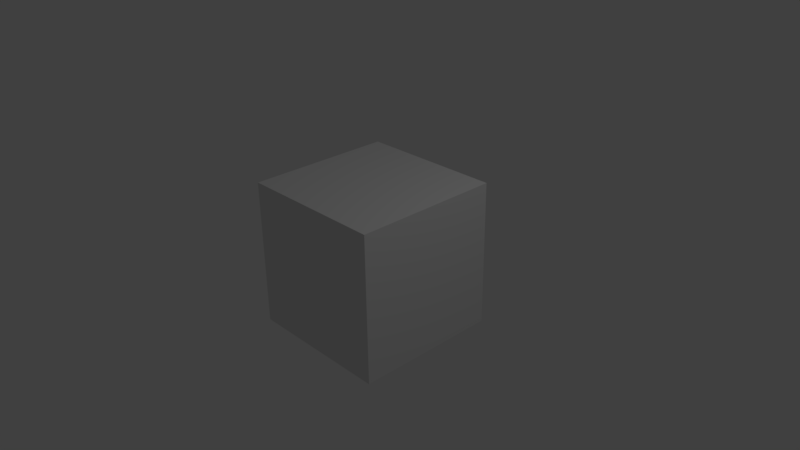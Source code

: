 # Source: weapon.blend  (saved by Blender 2.77.0; exported with 4.5.12 LTS)
import bpy
from mathutils import Matrix  # noqa: F401  (used for matrix-valued properties, if any)

bpy.ops.wm.read_factory_settings(use_empty=True)
scene = bpy.context.scene
scene.name = 'Scene'

# ---- collections
col_collection_1 = bpy.data.collections.new('Collection 1'); scene.collection.children.link(col_collection_1)

# ---- materials (node trees are filled in below, after node groups)
mat_material = bpy.data.materials.new('Material')
mat_material.alpha_threshold = 0.0
mat_material.use_transparent_shadow = False
mat_material.roughness = 0.5
mat_material.line_color = (0.0, 0.0, 0.0, 1.0)

# ---- material node trees

# ---- world
world_world = bpy.data.worlds.new('World'); scene.world = world_world
world_world.color = (0.05088, 0.05088, 0.05088)
world_world.use_sun_shadow = False
world_world.sun_shadow_jitter_overblur = 0.0
world_world.cycles.sampling_method = 'MANUAL'

# ---- cameras
cam_camera = bpy.data.cameras.new('Camera')
cam_camera.clip_end = 100.0
cam_camera.lens = 35.0
cam_camera.sensor_width = 32.0
cam_camera.sensor_height = 18.0
cam_camera.ortho_scale = 7.314
cam_camera.dof.focus_distance = 0.0
cam_camera.dof.aperture_fstop = 128.0

# ---- lights
light_lamp = bpy.data.lights.new('Lamp', 'POINT')
light_lamp.transmission_factor = 0.0
light_lamp.cutoff_distance = 30.0
light_lamp.energy = 100.0
light_lamp.shadow_buffer_clip_start = 1.001
light_lamp.shadow_soft_size = 0.1
light_lamp.shadow_maximum_resolution = 0.006
light_lamp.use_absolute_resolution = True

# ---- meshes
me_cube = bpy.data.meshes.new('Cube')
me_cube.from_pydata([(1.0, 1.0, -1.0), (1.0, -1.0, -1.0), (-1.0, -1.0, -1.0), (-1.0, 1.0, -1.0), (1.0, 1.0, 1.0), (1.0, -1.0, 1.0), (-1.0, -1.0, 1.0), (-1.0, 1.0, 1.0)], [], [(0, 1, 2, 3), (4, 7, 6, 5), (0, 4, 5, 1), (1, 5, 6, 2), (2, 6, 7, 3), (4, 0, 3, 7)])
me_cube.materials.append(mat_material)
me_cube.use_remesh_preserve_volume = False
me_cube.use_remesh_preserve_attributes = False
me_cube.use_mirror_vertex_groups = False
me_cube.update()

# ---- objects
ob_cube = bpy.data.objects.new('Cube', me_cube)
ob_lamp = bpy.data.objects.new('Lamp', light_lamp)
ob_camera = bpy.data.objects.new('Camera', cam_camera)

# ---- transforms, parenting, visibility, modifiers, constraints
ob_cube.location = (0.0, 0.0, 0.0)
ob_cube.lock_rotations_4d = False
ob_cube.empty_display_type = 'ARROWS'
ob_cube.lineart.crease_threshold = 0.0
ob_lamp.location = (4.076, 1.005, 5.904)
ob_lamp.rotation_euler = (0.6503, 0.05522, 1.866)
ob_lamp.lock_rotations_4d = False
ob_lamp.empty_display_type = 'ARROWS'
ob_lamp.color = (0.0, 0.0, 0.0, 0.0)
ob_lamp.lineart.crease_threshold = 0.0
ob_camera.location = (7.481, -6.508, 5.344)
ob_camera.rotation_euler = (1.109, 0.01082, 0.8149)
ob_camera.lock_rotations_4d = False
ob_camera.empty_display_type = 'ARROWS'
ob_camera.color = (0.0, 0.0, 0.0, 0.0)
ob_camera.display_type = 'WIRE'
ob_camera.lineart.crease_threshold = 0.0

# ---- collection membership
col_collection_1.objects.link(ob_cube)
col_collection_1.objects.link(ob_lamp)
col_collection_1.objects.link(ob_camera)

# ---- scene / render settings (as saved in the file)
scene.camera = ob_camera
scene.frame_start = 1; scene.frame_end = 250; scene.frame_set(1)
scene.render.engine = 'BLENDER_EEVEE_NEXT'
scene.render.resolution_percentage = 50
scene.render.dither_intensity = 0.0
scene.cycles.use_denoising = False
scene.cycles.samples = 128
scene.cycles.sampling_pattern = 'TABULATED_SOBOL'
scene.cycles.light_sampling_threshold = 0.0
scene.cycles.use_adaptive_sampling = False
scene.cycles.use_light_tree = False
scene.cycles.blur_glossy = 0.0
scene.cycles.sample_clamp_indirect = 0.0
scene.view_settings.view_transform = 'Standard'
bpy.context.view_layer.update()
